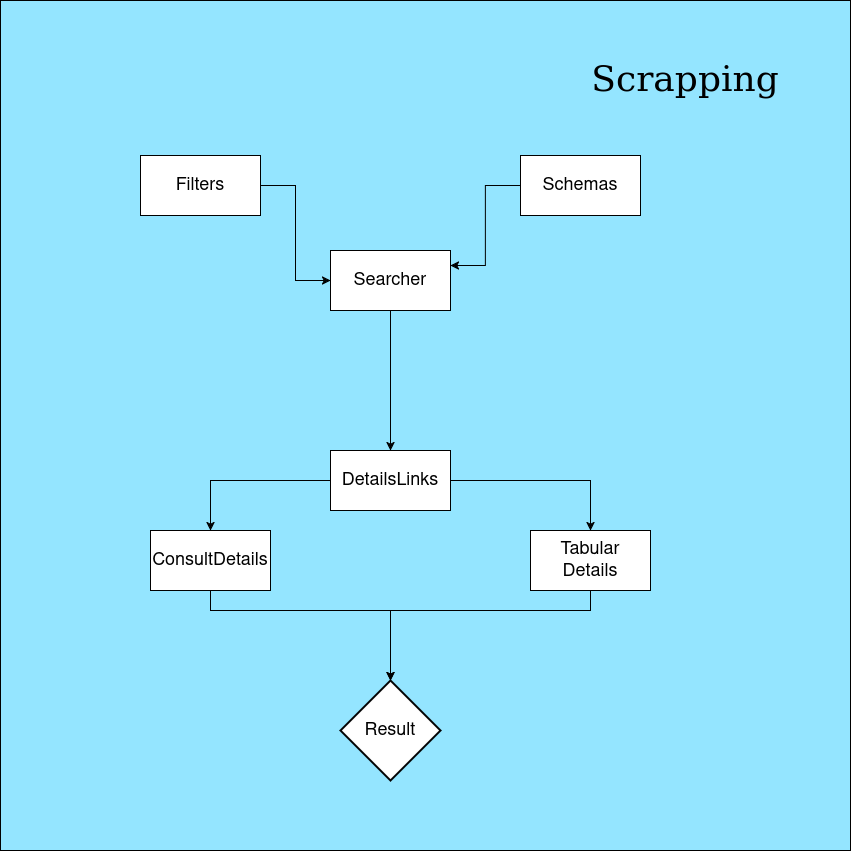

The diagram above was exported from draw.io. Its source (the exported page's mxGraphModel, read from the mxfile embedded in the PNG):
<mxGraphModel dx="3487" dy="1167" grid="1" gridSize="10" guides="1" tooltips="1" connect="1" arrows="1" fold="1" page="1" pageScale="1" pageWidth="827" pageHeight="1169" math="0" shadow="0">
  <root>
    <mxCell id="0" />
    <mxCell id="1" parent="0" />
    <mxCell id="IaQcDp7jjy5PEOCvZxhE-9" value="" style="whiteSpace=wrap;html=1;aspect=fixed;fillColor=#94E5FF;" vertex="1" parent="1">
      <mxGeometry x="560" y="400" width="850" height="850" as="geometry" />
    </mxCell>
    <mxCell id="IaQcDp7jjy5PEOCvZxhE-10" style="edgeStyle=orthogonalEdgeStyle;rounded=0;orthogonalLoop=1;jettySize=auto;html=1;" edge="1" parent="1" source="IaQcDp7jjy5PEOCvZxhE-11" target="IaQcDp7jjy5PEOCvZxhE-14">
      <mxGeometry relative="1" as="geometry" />
    </mxCell>
    <mxCell id="IaQcDp7jjy5PEOCvZxhE-11" value="&lt;font style=&quot;font-size: 18px;&quot;&gt;Searcher&lt;/font&gt;" style="rounded=0;whiteSpace=wrap;html=1;" vertex="1" parent="1">
      <mxGeometry x="890" y="650" width="120" height="60" as="geometry" />
    </mxCell>
    <mxCell id="IaQcDp7jjy5PEOCvZxhE-12" style="edgeStyle=orthogonalEdgeStyle;rounded=0;orthogonalLoop=1;jettySize=auto;html=1;" edge="1" parent="1" source="IaQcDp7jjy5PEOCvZxhE-14" target="IaQcDp7jjy5PEOCvZxhE-16">
      <mxGeometry relative="1" as="geometry" />
    </mxCell>
    <mxCell id="IaQcDp7jjy5PEOCvZxhE-13" style="edgeStyle=orthogonalEdgeStyle;rounded=0;orthogonalLoop=1;jettySize=auto;html=1;exitX=1;exitY=0.5;exitDx=0;exitDy=0;" edge="1" parent="1" source="IaQcDp7jjy5PEOCvZxhE-14" target="IaQcDp7jjy5PEOCvZxhE-15">
      <mxGeometry relative="1" as="geometry" />
    </mxCell>
    <mxCell id="IaQcDp7jjy5PEOCvZxhE-14" value="&lt;font style=&quot;font-size: 18px;&quot;&gt;DetailsLinks&lt;/font&gt;" style="rounded=0;whiteSpace=wrap;html=1;" vertex="1" parent="1">
      <mxGeometry x="890" y="850" width="120" height="60" as="geometry" />
    </mxCell>
    <mxCell id="IaQcDp7jjy5PEOCvZxhE-15" value="&lt;div&gt;&lt;font style=&quot;font-size: 18px;&quot;&gt;Tabular Details&lt;/font&gt;&lt;/div&gt;" style="rounded=0;whiteSpace=wrap;html=1;" vertex="1" parent="1">
      <mxGeometry x="1090" y="930" width="120" height="60" as="geometry" />
    </mxCell>
    <mxCell id="IaQcDp7jjy5PEOCvZxhE-26" style="edgeStyle=orthogonalEdgeStyle;rounded=0;orthogonalLoop=1;jettySize=auto;html=1;" edge="1" parent="1" source="IaQcDp7jjy5PEOCvZxhE-16" target="IaQcDp7jjy5PEOCvZxhE-25">
      <mxGeometry relative="1" as="geometry">
        <Array as="points">
          <mxPoint x="770" y="1010" />
          <mxPoint x="950" y="1010" />
        </Array>
      </mxGeometry>
    </mxCell>
    <mxCell id="IaQcDp7jjy5PEOCvZxhE-16" value="&lt;font style=&quot;font-size: 18px;&quot;&gt;ConsultDetails&lt;/font&gt;" style="rounded=0;whiteSpace=wrap;html=1;" vertex="1" parent="1">
      <mxGeometry x="710" y="930" width="120" height="60" as="geometry" />
    </mxCell>
    <mxCell id="IaQcDp7jjy5PEOCvZxhE-17" value="&lt;font face=&quot;Georgia&quot; style=&quot;font-size: 36px;&quot;&gt;Scrapping&lt;/font&gt;" style="text;html=1;align=center;verticalAlign=middle;whiteSpace=wrap;rounded=0;" vertex="1" parent="1">
      <mxGeometry x="1170" y="430" width="150" height="95" as="geometry" />
    </mxCell>
    <mxCell id="IaQcDp7jjy5PEOCvZxhE-23" style="edgeStyle=orthogonalEdgeStyle;rounded=0;orthogonalLoop=1;jettySize=auto;html=1;entryX=0;entryY=0.5;entryDx=0;entryDy=0;" edge="1" parent="1" source="IaQcDp7jjy5PEOCvZxhE-18" target="IaQcDp7jjy5PEOCvZxhE-11">
      <mxGeometry relative="1" as="geometry" />
    </mxCell>
    <mxCell id="IaQcDp7jjy5PEOCvZxhE-18" value="&lt;font style=&quot;font-size: 18px;&quot;&gt;Filters&lt;/font&gt;" style="rounded=0;whiteSpace=wrap;html=1;" vertex="1" parent="1">
      <mxGeometry x="700" y="555" width="120" height="60" as="geometry" />
    </mxCell>
    <mxCell id="IaQcDp7jjy5PEOCvZxhE-21" style="edgeStyle=elbowEdgeStyle;rounded=0;orthogonalLoop=1;jettySize=auto;html=1;entryX=1;entryY=0.25;entryDx=0;entryDy=0;" edge="1" parent="1" source="IaQcDp7jjy5PEOCvZxhE-19" target="IaQcDp7jjy5PEOCvZxhE-11">
      <mxGeometry relative="1" as="geometry" />
    </mxCell>
    <mxCell id="IaQcDp7jjy5PEOCvZxhE-19" value="&lt;font style=&quot;font-size: 18px;&quot;&gt;Schemas&lt;/font&gt;" style="rounded=0;whiteSpace=wrap;html=1;" vertex="1" parent="1">
      <mxGeometry x="1080" y="555" width="120" height="60" as="geometry" />
    </mxCell>
    <mxCell id="IaQcDp7jjy5PEOCvZxhE-25" value="&lt;font style=&quot;font-size: 18px;&quot;&gt;Result&lt;/font&gt;" style="strokeWidth=2;html=1;shape=mxgraph.flowchart.decision;whiteSpace=wrap;" vertex="1" parent="1">
      <mxGeometry x="900" y="1080" width="100" height="100" as="geometry" />
    </mxCell>
    <mxCell id="IaQcDp7jjy5PEOCvZxhE-27" style="edgeStyle=orthogonalEdgeStyle;rounded=0;orthogonalLoop=1;jettySize=auto;html=1;entryX=0.5;entryY=0;entryDx=0;entryDy=0;entryPerimeter=0;" edge="1" parent="1" source="IaQcDp7jjy5PEOCvZxhE-15" target="IaQcDp7jjy5PEOCvZxhE-25">
      <mxGeometry relative="1" as="geometry">
        <Array as="points">
          <mxPoint x="1150" y="1010" />
          <mxPoint x="950" y="1010" />
        </Array>
      </mxGeometry>
    </mxCell>
  </root>
</mxGraphModel>